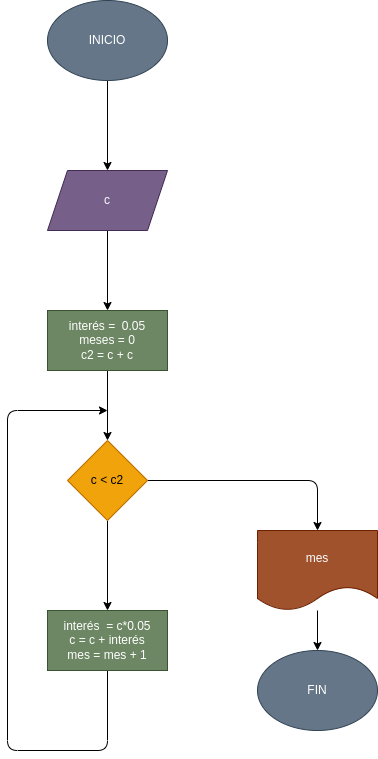

The diagram above was exported from draw.io. Its source (the exported page's mxGraphModel, read from the mxfile embedded in the PNG):
<mxGraphModel dx="1105" dy="411" grid="1" gridSize="10" guides="1" tooltips="1" connect="1" arrows="1" fold="1" page="1" pageScale="1" pageWidth="827" pageHeight="1169" math="0" shadow="0">
  <root>
    <mxCell id="0" />
    <mxCell id="1" parent="0" />
    <mxCell id="4" value="" style="edgeStyle=none;html=1;" edge="1" parent="1" source="2" target="3">
      <mxGeometry relative="1" as="geometry" />
    </mxCell>
    <mxCell id="2" value="INICIO" style="ellipse;whiteSpace=wrap;html=1;fillColor=#647687;fontColor=#ffffff;strokeColor=#314354;" vertex="1" parent="1">
      <mxGeometry x="250" y="40" width="120" height="80" as="geometry" />
    </mxCell>
    <mxCell id="6" value="" style="edgeStyle=none;html=1;" edge="1" parent="1" source="3" target="5">
      <mxGeometry relative="1" as="geometry" />
    </mxCell>
    <mxCell id="3" value="c" style="shape=parallelogram;perimeter=parallelogramPerimeter;whiteSpace=wrap;html=1;fixedSize=1;fillColor=#76608a;fontColor=#ffffff;strokeColor=#432D57;" vertex="1" parent="1">
      <mxGeometry x="250" y="210" width="120" height="60" as="geometry" />
    </mxCell>
    <mxCell id="8" value="" style="edgeStyle=none;html=1;" edge="1" parent="1" source="5" target="7">
      <mxGeometry relative="1" as="geometry" />
    </mxCell>
    <mxCell id="5" value="interés =&amp;nbsp; 0.05&lt;br&gt;meses = 0&lt;br&gt;c2 = c + c" style="whiteSpace=wrap;html=1;fillColor=#6d8764;fontColor=#ffffff;strokeColor=#3A5431;" vertex="1" parent="1">
      <mxGeometry x="250" y="350" width="120" height="60" as="geometry" />
    </mxCell>
    <mxCell id="10" value="" style="edgeStyle=none;html=1;" edge="1" parent="1" source="7" target="9">
      <mxGeometry relative="1" as="geometry" />
    </mxCell>
    <mxCell id="12" value="" style="edgeStyle=none;html=1;" edge="1" parent="1" source="7" target="11">
      <mxGeometry relative="1" as="geometry">
        <Array as="points">
          <mxPoint x="520" y="520" />
        </Array>
      </mxGeometry>
    </mxCell>
    <mxCell id="7" value="c &amp;lt; c2" style="rhombus;whiteSpace=wrap;html=1;fillColor=#f0a30a;fontColor=#000000;strokeColor=#BD7000;" vertex="1" parent="1">
      <mxGeometry x="270" y="480" width="80" height="80" as="geometry" />
    </mxCell>
    <mxCell id="15" style="edgeStyle=none;html=1;" edge="1" parent="1" source="9">
      <mxGeometry relative="1" as="geometry">
        <mxPoint x="310" y="450" as="targetPoint" />
        <Array as="points">
          <mxPoint x="310" y="790" />
          <mxPoint x="210" y="790" />
          <mxPoint x="210" y="450" />
        </Array>
      </mxGeometry>
    </mxCell>
    <mxCell id="9" value="interés&amp;nbsp; = c*0.05&lt;br&gt;c = c + interés&lt;br&gt;mes = mes + 1" style="whiteSpace=wrap;html=1;fillColor=#6d8764;fontColor=#ffffff;strokeColor=#3A5431;" vertex="1" parent="1">
      <mxGeometry x="250" y="650" width="120" height="60" as="geometry" />
    </mxCell>
    <mxCell id="14" value="" style="edgeStyle=none;html=1;" edge="1" parent="1" source="11" target="13">
      <mxGeometry relative="1" as="geometry" />
    </mxCell>
    <mxCell id="11" value="mes" style="shape=document;whiteSpace=wrap;html=1;boundedLbl=1;fillColor=#a0522d;fontColor=#ffffff;strokeColor=#6D1F00;" vertex="1" parent="1">
      <mxGeometry x="460" y="570" width="120" height="80" as="geometry" />
    </mxCell>
    <mxCell id="13" value="FIN" style="ellipse;whiteSpace=wrap;html=1;fillColor=#647687;fontColor=#ffffff;strokeColor=#314354;" vertex="1" parent="1">
      <mxGeometry x="460" y="690" width="120" height="80" as="geometry" />
    </mxCell>
  </root>
</mxGraphModel>